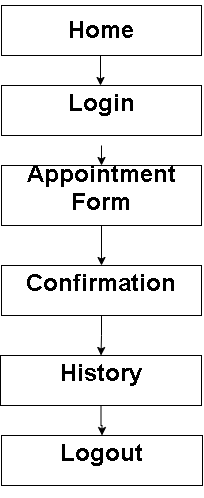

The diagram above was exported from draw.io. Its source (the exported page's mxGraphModel, read from the mxfile embedded in the PNG):
<mxGraphModel dx="796" dy="510" grid="1" gridSize="10" guides="1" tooltips="1" connect="1" arrows="1" fold="1" page="1" pageScale="1" pageWidth="827" pageHeight="1169" math="0" shadow="0">
  <root>
    <mxCell id="0" />
    <mxCell id="1" parent="0" />
    <mxCell id="nbrL3L7VfcKk-d89_ltQ-1" parent="1" style="rounded=0;whiteSpace=wrap;html=1;" value="&lt;h1&gt;Home&lt;/h1&gt;" vertex="1">
      <mxGeometry height="50" width="200" x="320" y="20" as="geometry" />
    </mxCell>
    <mxCell id="nbrL3L7VfcKk-d89_ltQ-2" edge="1" parent="1" style="endArrow=classic;html=1;rounded=0;" value="">
      <mxGeometry height="50" relative="1" width="50" as="geometry">
        <mxPoint x="419" y="70" as="sourcePoint" />
        <mxPoint x="419" y="100" as="targetPoint" />
      </mxGeometry>
    </mxCell>
    <mxCell id="nbrL3L7VfcKk-d89_ltQ-4" parent="1" style="rounded=0;whiteSpace=wrap;html=1;" value="&lt;h1&gt;Login&lt;/h1&gt;&lt;div&gt;&lt;br&gt;&lt;/div&gt;" vertex="1">
      <mxGeometry height="50" width="200" x="320" y="100" as="geometry" />
    </mxCell>
    <mxCell id="nbrL3L7VfcKk-d89_ltQ-13" edge="1" parent="1" source="nbrL3L7VfcKk-d89_ltQ-5" style="edgeStyle=orthogonalEdgeStyle;rounded=0;orthogonalLoop=1;jettySize=auto;html=1;" target="nbrL3L7VfcKk-d89_ltQ-6" value="">
      <mxGeometry relative="1" as="geometry" />
    </mxCell>
    <mxCell id="nbrL3L7VfcKk-d89_ltQ-5" parent="1" style="rounded=0;whiteSpace=wrap;html=1;" value="&lt;h1&gt;Appointment Form&lt;/h1&gt;&lt;div&gt;&lt;br&gt;&lt;/div&gt;" vertex="1">
      <mxGeometry height="60" width="200" x="320" y="180" as="geometry" />
    </mxCell>
    <mxCell id="nbrL3L7VfcKk-d89_ltQ-15" edge="1" parent="1" source="nbrL3L7VfcKk-d89_ltQ-6" style="edgeStyle=orthogonalEdgeStyle;rounded=0;orthogonalLoop=1;jettySize=auto;html=1;" target="nbrL3L7VfcKk-d89_ltQ-7" value="">
      <mxGeometry relative="1" as="geometry" />
    </mxCell>
    <mxCell id="nbrL3L7VfcKk-d89_ltQ-6" parent="1" style="rounded=0;whiteSpace=wrap;html=1;" value="&lt;h1&gt;Confirmation&lt;/h1&gt;&lt;div&gt;&lt;br&gt;&lt;/div&gt;" vertex="1">
      <mxGeometry height="50" width="200" x="320" y="280" as="geometry" />
    </mxCell>
    <mxCell id="nbrL3L7VfcKk-d89_ltQ-16" edge="1" parent="1" source="nbrL3L7VfcKk-d89_ltQ-7" style="edgeStyle=orthogonalEdgeStyle;rounded=0;orthogonalLoop=1;jettySize=auto;html=1;" target="nbrL3L7VfcKk-d89_ltQ-8" value="">
      <mxGeometry relative="1" as="geometry" />
    </mxCell>
    <mxCell id="nbrL3L7VfcKk-d89_ltQ-7" parent="1" style="rounded=0;whiteSpace=wrap;html=1;" value="&lt;h1&gt;History&lt;/h1&gt;&lt;div&gt;&lt;br&gt;&lt;/div&gt;" vertex="1">
      <mxGeometry height="50" width="201" x="319" y="370" as="geometry" />
    </mxCell>
    <mxCell id="nbrL3L7VfcKk-d89_ltQ-8" parent="1" style="rounded=0;whiteSpace=wrap;html=1;" value="&lt;h1&gt;Logout&lt;/h1&gt;&lt;div&gt;&lt;br&gt;&lt;/div&gt;" vertex="1">
      <mxGeometry height="50" width="201" x="320" y="450" as="geometry" />
    </mxCell>
    <mxCell id="nbrL3L7VfcKk-d89_ltQ-12" edge="1" parent="1" style="endArrow=classic;html=1;rounded=0;entryX=0.5;entryY=0;entryDx=0;entryDy=0;" target="nbrL3L7VfcKk-d89_ltQ-5" value="">
      <mxGeometry height="50" relative="1" width="50" as="geometry">
        <mxPoint x="420" y="160" as="sourcePoint" />
        <mxPoint x="430" y="190" as="targetPoint" />
      </mxGeometry>
    </mxCell>
  </root>
</mxGraphModel>